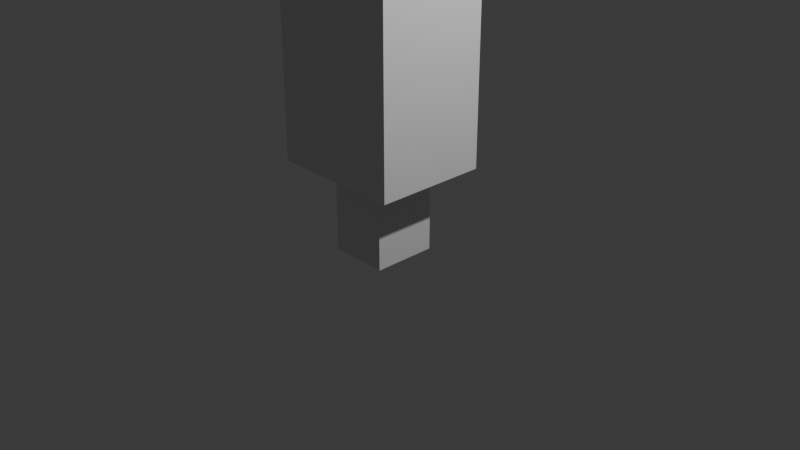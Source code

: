 # Source: wood.blend  (saved by Blender 4.0.36; exported with 4.5.12 LTS)
import bpy
from mathutils import Matrix  # noqa: F401  (used for matrix-valued properties, if any)

bpy.ops.wm.read_factory_settings(use_empty=True)
scene = bpy.context.scene
scene.name = 'Scene'

# ---- collections
col_collection = bpy.data.collections.new('Collection'); scene.collection.children.link(col_collection)

# ---- materials (node trees are filled in below, after node groups)
mat_material_001 = bpy.data.materials.new('Material.001')
mat_material_001.alpha_threshold = 0.0
mat_material_001.use_transparent_shadow = False
mat_material_001.roughness = 0.5
mat_material_001.line_color = (0.0, 0.0, 0.0, 1.0)

# ---- material node trees
mat_material_001.use_nodes = True; mat_material_001.node_tree.nodes.clear()
_N = mat_material_001.node_tree.nodes; _L = mat_material_001.node_tree.links
n0 = _N.new('ShaderNodeOutputMaterial'); n0.name = 'Material Output'; n0.location = (300, 300)
n1 = _N.new('ShaderNodeBsdfPrincipled'); n1.name = 'Principled BSDF'; n1.location = (10, 300)
n1.inputs[3].default_value = 1.45
_L.new(n1.outputs[0], n0.inputs[0])
n0.is_active_output = True

# ---- world
world_world = bpy.data.worlds.new('World'); scene.world = world_world
world_world.use_nodes = True; world_world.node_tree.nodes.clear()
_N = world_world.node_tree.nodes; _L = world_world.node_tree.links
n0 = _N.new('ShaderNodeOutputWorld'); n0.name = 'World Output'; n0.location = (300, 300)
n1 = _N.new('ShaderNodeBackground'); n1.name = 'Background'; n1.location = (10, 300)
n1.inputs[0].default_value = (0.05088, 0.05088, 0.05088, 1.0)
_L.new(n1.outputs[0], n0.inputs[0])
n0.is_active_output = True
world_world.color = (0.05088, 0.05088, 0.05088)
world_world.use_sun_shadow = False
world_world.sun_shadow_jitter_overblur = 0.0

# ---- cameras
cam_camera = bpy.data.cameras.new('Camera')
cam_camera.clip_end = 100.0
cam_camera.ortho_scale = 7.314

# ---- lights
light_light = bpy.data.lights.new('Light', 'POINT')
light_light.transmission_factor = 0.0
light_light.use_soft_falloff = False
light_light.energy = 1000.0
light_light.shadow_soft_size = 0.1
light_light.shadow_maximum_resolution = 0.006
light_light.use_absolute_resolution = True

# ---- meshes
me_cube_001 = bpy.data.meshes.new('Cube.001')
me_cube_001.from_pydata([(1.0, 1.0, 1.0), (1.0, 1.0, -1.0), (1.0, -1.0, 1.0), (1.0, -1.0, -1.0), (-1.0, 1.0, 1.0), (-1.0, 1.0, -1.0), (-1.0, -1.0, 1.0), (-1.0, -1.0, -1.0)], [], [(0, 4, 6, 2), (3, 2, 6, 7), (7, 6, 4, 5), (5, 1, 3, 7), (1, 0, 2, 3), (5, 4, 0, 1)])
_uv = me_cube_001.uv_layers.new(name='UVMap')
_uv.uv.foreach_set('vector', [0.625, 0.5, 0.875, 0.5, 0.875, 0.75, 0.625, 0.75, 0.375, 0.75, 0.625, 0.75, 0.625, 1.0, 0.375, 1.0, 0.375, 0.0, 0.625, 0.0, 0.625, 0.25, 0.375, 0.25, 0.125, 0.5, 0.375, 0.5, 0.375, 0.75, 0.125, 0.75, 0.375, 0.5, 0.625, 0.5, 0.625, 0.75, 0.375, 0.75, 0.375, 0.25, 0.625, 0.25, 0.625, 0.5, 0.375, 0.5])
me_cube_001.materials.append(mat_material_001)
me_cube_001.use_mirror_vertex_groups = False
me_cube_001.update()
me_cube_002 = bpy.data.meshes.new('Cube.002')
me_cube_002.from_pydata([(1.0, 1.0, 1.0), (1.0, 1.0, -1.0), (1.0, -1.0, 1.0), (1.0, -1.0, -1.0), (-1.0, 1.0, 1.0), (-1.0, 1.0, -1.0), (-1.0, -1.0, 1.0), (-1.0, -1.0, -1.0)], [], [(0, 4, 6, 2), (3, 2, 6, 7), (7, 6, 4, 5), (5, 1, 3, 7), (1, 0, 2, 3), (5, 4, 0, 1)])
_uv = me_cube_002.uv_layers.new(name='UVMap')
_uv.uv.foreach_set('vector', [0.625, 0.5, 0.875, 0.5, 0.875, 0.75, 0.625, 0.75, 0.375, 0.75, 0.625, 0.75, 0.625, 1.0, 0.375, 1.0, 0.375, 0.0, 0.625, 0.0, 0.625, 0.25, 0.375, 0.25, 0.125, 0.5, 0.375, 0.5, 0.375, 0.75, 0.125, 0.75, 0.375, 0.5, 0.625, 0.5, 0.625, 0.75, 0.375, 0.75, 0.375, 0.25, 0.625, 0.25, 0.625, 0.5, 0.375, 0.5])
me_cube_002.materials.append(mat_material_001)
me_cube_002.use_mirror_vertex_groups = False
me_cube_002.update()

# ---- objects
ob_light = bpy.data.objects.new('Light', light_light)
ob_camera = bpy.data.objects.new('Camera', cam_camera)
ob_cube_001 = bpy.data.objects.new('Cube.001', me_cube_001)
ob_cube_002 = bpy.data.objects.new('Cube.002', me_cube_002)

# ---- transforms, parenting, visibility, modifiers, constraints
ob_light.location = (4.076, 1.005, 5.904)
ob_light.rotation_euler = (0.6503, 0.05522, 1.866)
ob_light.lock_rotations_4d = False
ob_light.empty_display_type = 'ARROWS'
ob_light.color = (0.0, 0.0, 0.0, 0.0)
ob_light.lineart.crease_threshold = 0.0
ob_camera.location = (7.359, -6.926, 4.958)
ob_camera.rotation_euler = (1.109, 0.0, 0.8149)
ob_camera.lock_rotations_4d = False
ob_camera.empty_display_type = 'ARROWS'
ob_camera.color = (0.0, 0.0, 0.0, 0.0)
ob_camera.display_type = 'WIRE'
ob_camera.lineart.crease_threshold = 0.0
ob_cube_001.location = (-0.09354, -0.1294, 0.1526)
ob_cube_001.scale = (0.315, 0.3448, 0.4847)
ob_cube_001.lock_rotations_4d = False
ob_cube_001.empty_display_type = 'ARROWS'
ob_cube_001.lineart.crease_threshold = 0.0
ob_cube_002.location = (-0.09979, -0.1497, 1.629)
ob_cube_002.scale = (0.7094, 0.6078, 1.02)
ob_cube_002.lock_rotations_4d = False
ob_cube_002.empty_display_type = 'ARROWS'
ob_cube_002.lineart.crease_threshold = 0.0

# ---- collection membership
col_collection.objects.link(ob_light)
col_collection.objects.link(ob_camera)
col_collection.objects.link(ob_cube_001)
col_collection.objects.link(ob_cube_002)

# ---- scene / render settings (as saved in the file)
scene.camera = ob_camera
scene.frame_start = 1; scene.frame_end = 250; scene.frame_set(2)
scene.render.engine = 'BLENDER_EEVEE_NEXT'
scene.cycles.sampling_pattern = 'TABULATED_SOBOL'
bpy.context.view_layer.update()
